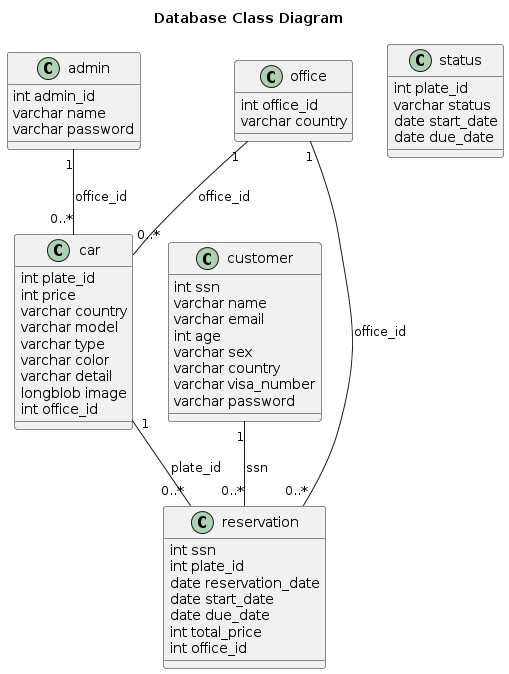

The diagram above was rendered by PlantUML. Its source (embedded in the PNG):
@startuml
title Database Class Diagram

class admin {
  int admin_id
  varchar name
  varchar password
}

class car {
  int plate_id
  int price
  varchar country
  varchar model
  varchar type
  varchar color
  varchar detail
  longblob image
  int office_id
}

class customer {
  int ssn
  varchar name
  varchar email
  int age
  varchar sex
  varchar country
  varchar visa_number
  varchar password
}

class office {
  int office_id
  varchar country
}

class reservation {
  int ssn
  int plate_id
  date reservation_date
  date start_date
  date due_date
  int total_price
  int office_id
}

class status {
  int plate_id
  varchar status
  date start_date
  date due_date
}

admin "1" -- "0..*" car : office_id
car "1" -- "0..*" reservation : plate_id
customer "1" -- "0..*" reservation : ssn
office "1" -- "0..*" car : office_id
office "1" -- "0..*" reservation : office_id
@enduml